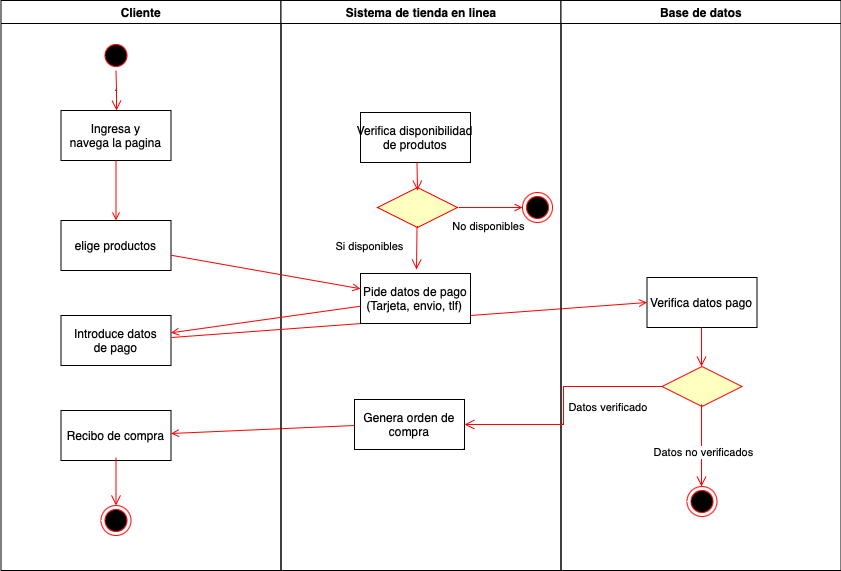

The diagram above was exported from draw.io. Its source (the exported page's mxGraphModel, read from the mxfile embedded in the PNG):
<mxGraphModel dx="779" dy="547" grid="0" gridSize="10" guides="1" tooltips="1" connect="1" arrows="1" fold="1" page="1" pageScale="1" pageWidth="1169" pageHeight="826" background="none" math="0" shadow="0">
  <root>
    <mxCell id="0" />
    <mxCell id="1" parent="0" />
    <mxCell id="2" value="Cliente" style="swimlane;whiteSpace=wrap" parent="1" vertex="1">
      <mxGeometry x="164.5" y="128" width="280" height="570" as="geometry" />
    </mxCell>
    <mxCell id="5" value="" style="ellipse;shape=startState;fillColor=#000000;strokeColor=#ff0000;" parent="2" vertex="1">
      <mxGeometry x="100" y="40" width="30" height="30" as="geometry" />
    </mxCell>
    <mxCell id="6" value="" style="edgeStyle=elbowEdgeStyle;elbow=horizontal;verticalAlign=bottom;endArrow=open;endSize=8;strokeColor=#FF0000;endFill=1;rounded=0" parent="2" source="5" edge="1">
      <mxGeometry x="100" y="40" as="geometry">
        <mxPoint x="115.5" y="110" as="targetPoint" />
      </mxGeometry>
    </mxCell>
    <mxCell id="7" value="Ingresa y &#10;navega la pagina" style="" parent="2" vertex="1">
      <mxGeometry x="60" y="110" width="110" height="50" as="geometry" />
    </mxCell>
    <mxCell id="8" value="elige productos" style="" parent="2" vertex="1">
      <mxGeometry x="60" y="220" width="110" height="50" as="geometry" />
    </mxCell>
    <mxCell id="9" value="" style="endArrow=open;strokeColor=#FF0000;endFill=1;rounded=0" parent="2" source="7" target="8" edge="1">
      <mxGeometry relative="1" as="geometry" />
    </mxCell>
    <mxCell id="18" value="Introduce datos &#10;de pago" style="" parent="2" vertex="1">
      <mxGeometry x="60" y="315" width="110" height="50" as="geometry" />
    </mxCell>
    <mxCell id="flow3MeUZLK5XyWEUe2j-50" value="Recibo de compra" style="" vertex="1" parent="2">
      <mxGeometry x="60" y="410" width="110" height="50" as="geometry" />
    </mxCell>
    <mxCell id="flow3MeUZLK5XyWEUe2j-66" value="" style="endArrow=open;strokeColor=#FF0000;endFill=1;rounded=0;exitX=0.005;exitY=0.52;exitDx=0;exitDy=0;exitPerimeter=0;" edge="1" parent="2" source="30">
      <mxGeometry relative="1" as="geometry">
        <mxPoint x="353" y="373" as="sourcePoint" />
        <mxPoint x="170" y="433" as="targetPoint" />
      </mxGeometry>
    </mxCell>
    <mxCell id="flow3MeUZLK5XyWEUe2j-67" value="" style="ellipse;html=1;shape=endState;fillColor=#000000;strokeColor=#ff0000;" vertex="1" parent="2">
      <mxGeometry x="100" y="505" width="30" height="30" as="geometry" />
    </mxCell>
    <mxCell id="flow3MeUZLK5XyWEUe2j-68" value="" style="edgeStyle=elbowEdgeStyle;elbow=horizontal;verticalAlign=bottom;endArrow=open;endSize=8;strokeColor=#FF0000;endFill=1;rounded=0;" edge="1" parent="2" target="flow3MeUZLK5XyWEUe2j-67">
      <mxGeometry x="-2402.5" y="-600" as="geometry">
        <mxPoint x="114.5" y="499" as="targetPoint" />
        <mxPoint x="115" y="457" as="sourcePoint" />
      </mxGeometry>
    </mxCell>
    <mxCell id="3" value="Sistema de tienda en linea" style="swimlane;whiteSpace=wrap" parent="1" vertex="1">
      <mxGeometry x="444.5" y="128" width="280" height="570" as="geometry" />
    </mxCell>
    <mxCell id="flow3MeUZLK5XyWEUe2j-44" value="" style="endArrow=open;strokeColor=#FF0000;endFill=1;rounded=0;entryX=0;entryY=0.5;entryDx=0;entryDy=0;" edge="1" parent="3" target="flow3MeUZLK5XyWEUe2j-41">
      <mxGeometry relative="1" as="geometry">
        <mxPoint x="-109.5" y="337" as="sourcePoint" />
        <mxPoint x="79.5" y="263" as="targetPoint" />
      </mxGeometry>
    </mxCell>
    <mxCell id="4" value="Base de datos" style="swimlane;whiteSpace=wrap" parent="1" vertex="1">
      <mxGeometry x="724.5" y="128" width="280" height="570" as="geometry" />
    </mxCell>
    <mxCell id="30" value="Genera orden de &#10;compra" style="" parent="4" vertex="1">
      <mxGeometry x="-206.5" y="399" width="110" height="50" as="geometry" />
    </mxCell>
    <mxCell id="10" value="Pide datos de pago&#10;(Tarjeta, envio, tlf)" style="" parent="4" vertex="1">
      <mxGeometry x="-200.5" y="273" width="110" height="50" as="geometry" />
    </mxCell>
    <mxCell id="flow3MeUZLK5XyWEUe2j-51" value="Verifica disponibilidad &#10;de produtos" style="" vertex="1" parent="4">
      <mxGeometry x="-200.5" y="112" width="110" height="50" as="geometry" />
    </mxCell>
    <mxCell id="flow3MeUZLK5XyWEUe2j-52" value="" style="rhombus;fillColor=#ffffc0;strokeColor=#ff0000;" vertex="1" parent="4">
      <mxGeometry x="-183.5" y="187" width="80" height="40" as="geometry" />
    </mxCell>
    <mxCell id="flow3MeUZLK5XyWEUe2j-56" value="" style="edgeStyle=elbowEdgeStyle;elbow=horizontal;verticalAlign=bottom;endArrow=open;endSize=8;strokeColor=#FF0000;endFill=1;rounded=0" edge="1" parent="4">
      <mxGeometry x="-2073.5" y="-344" as="geometry">
        <mxPoint x="-143.5" y="190" as="targetPoint" />
        <mxPoint x="-144" y="162" as="sourcePoint" />
      </mxGeometry>
    </mxCell>
    <mxCell id="flow3MeUZLK5XyWEUe2j-57" value="Si disponibles" style="edgeLabel;html=1;align=center;verticalAlign=middle;resizable=0;points=[];" vertex="1" connectable="0" parent="flow3MeUZLK5XyWEUe2j-56">
      <mxGeometry relative="1" as="geometry">
        <mxPoint x="-49" y="70" as="offset" />
      </mxGeometry>
    </mxCell>
    <mxCell id="flow3MeUZLK5XyWEUe2j-59" value="" style="ellipse;html=1;shape=endState;fillColor=#000000;strokeColor=#ff0000;" vertex="1" parent="4">
      <mxGeometry x="-38.5" y="192" width="30" height="30" as="geometry" />
    </mxCell>
    <mxCell id="flow3MeUZLK5XyWEUe2j-60" value="" style="edgeStyle=elbowEdgeStyle;elbow=horizontal;verticalAlign=bottom;endArrow=open;endSize=8;strokeColor=#FF0000;endFill=1;rounded=0;" edge="1" parent="4">
      <mxGeometry x="-2518" y="-472" as="geometry">
        <mxPoint x="-144.5" y="269" as="targetPoint" />
        <mxPoint x="-144" y="227" as="sourcePoint" />
      </mxGeometry>
    </mxCell>
    <mxCell id="flow3MeUZLK5XyWEUe2j-62" value="No disponibles" style="edgeLabel;html=1;align=center;verticalAlign=middle;resizable=0;points=[];" vertex="1" connectable="0" parent="4">
      <mxGeometry x="-190.5" y="289" as="geometry">
        <mxPoint x="117" y="-64" as="offset" />
      </mxGeometry>
    </mxCell>
    <mxCell id="21" value="" style="rhombus;fillColor=#ffffc0;strokeColor=#ff0000;" parent="4" vertex="1">
      <mxGeometry x="101" y="366" width="80" height="40" as="geometry" />
    </mxCell>
    <mxCell id="flow3MeUZLK5XyWEUe2j-41" value="Verifica datos pago" style="" vertex="1" parent="4">
      <mxGeometry x="86" y="277" width="110" height="50" as="geometry" />
    </mxCell>
    <mxCell id="flow3MeUZLK5XyWEUe2j-47" value="" style="edgeStyle=elbowEdgeStyle;elbow=horizontal;verticalAlign=bottom;endArrow=open;endSize=8;strokeColor=#FF0000;endFill=1;rounded=0" edge="1" parent="4">
      <mxGeometry x="-1349" y="-216" as="geometry">
        <mxPoint x="141" y="486" as="targetPoint" />
        <mxPoint x="140.5" y="404" as="sourcePoint" />
      </mxGeometry>
    </mxCell>
    <mxCell id="flow3MeUZLK5XyWEUe2j-48" value="Datos no verificados" style="edgeLabel;html=1;align=center;verticalAlign=middle;resizable=0;points=[];" vertex="1" connectable="0" parent="flow3MeUZLK5XyWEUe2j-47">
      <mxGeometry relative="1" as="geometry">
        <mxPoint x="1" y="6" as="offset" />
      </mxGeometry>
    </mxCell>
    <mxCell id="flow3MeUZLK5XyWEUe2j-49" value="" style="ellipse;html=1;shape=endState;fillColor=#000000;strokeColor=#ff0000;" vertex="1" parent="4">
      <mxGeometry x="126" y="486" width="30" height="30" as="geometry" />
    </mxCell>
    <mxCell id="flow3MeUZLK5XyWEUe2j-58" value="" style="endArrow=open;strokeColor=#FF0000;endFill=1;rounded=0" edge="1" parent="4" target="flow3MeUZLK5XyWEUe2j-59">
      <mxGeometry relative="1" as="geometry">
        <mxPoint x="-102" y="207" as="sourcePoint" />
        <mxPoint x="-35.5" y="207" as="targetPoint" />
      </mxGeometry>
    </mxCell>
    <mxCell id="flow3MeUZLK5XyWEUe2j-64" value="" style="edgeStyle=elbowEdgeStyle;elbow=horizontal;verticalAlign=bottom;endArrow=open;endSize=8;strokeColor=#FF0000;endFill=1;rounded=0;entryX=0.5;entryY=0;entryDx=0;entryDy=0;" edge="1" parent="4" target="21">
      <mxGeometry x="-2518" y="-472" as="geometry">
        <mxPoint x="141" y="355" as="targetPoint" />
        <mxPoint x="140.5" y="327" as="sourcePoint" />
      </mxGeometry>
    </mxCell>
    <mxCell id="23" value="Datos verificado" style="edgeStyle=elbowEdgeStyle;elbow=horizontal;align=left;verticalAlign=top;endArrow=open;endSize=8;strokeColor=#FF0000;endFill=1;rounded=0" parent="4" source="21" target="30" edge="1">
      <mxGeometry x="-0.192" y="8" relative="1" as="geometry">
        <mxPoint x="-89" y="364" as="targetPoint" />
        <mxPoint as="offset" />
      </mxGeometry>
    </mxCell>
    <mxCell id="11" value="" style="endArrow=open;strokeColor=#FF0000;endFill=1;rounded=0" parent="1" source="8" target="10" edge="1">
      <mxGeometry relative="1" as="geometry" />
    </mxCell>
    <mxCell id="20" value="" style="endArrow=open;strokeColor=#FF0000;endFill=1;rounded=0" parent="1" source="10" target="18" edge="1">
      <mxGeometry relative="1" as="geometry" />
    </mxCell>
  </root>
</mxGraphModel>